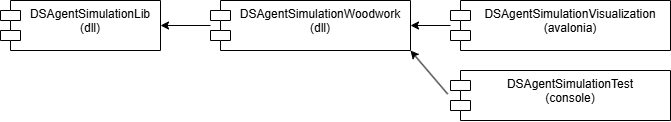

The diagram above was exported from draw.io. Its source (the exported page's mxGraphModel, read from the mxfile embedded in the PNG):
<mxGraphModel dx="983" dy="517" grid="1" gridSize="10" guides="1" tooltips="1" connect="1" arrows="1" fold="1" page="1" pageScale="1" pageWidth="827" pageHeight="1169" math="0" shadow="0">
  <root>
    <mxCell id="0" />
    <mxCell id="1" parent="0" />
    <mxCell id="13n8F_4z8-tzUvbTYzl7-1" value="DSAgent&lt;span style=&quot;background-color: transparent; color: light-dark(rgb(0, 0, 0), rgb(255, 255, 255));&quot;&gt;SimulationLib&lt;/span&gt;&lt;div&gt;&lt;div&gt;(dll)&lt;/div&gt;&lt;/div&gt;" style="shape=module;align=left;spacingLeft=20;align=center;verticalAlign=top;whiteSpace=wrap;html=1;" vertex="1" parent="1">
      <mxGeometry x="80" y="360" width="160" height="50" as="geometry" />
    </mxCell>
    <mxCell id="13n8F_4z8-tzUvbTYzl7-2" style="edgeStyle=orthogonalEdgeStyle;rounded=0;orthogonalLoop=1;jettySize=auto;html=1;" edge="1" parent="1" source="13n8F_4z8-tzUvbTYzl7-3" target="13n8F_4z8-tzUvbTYzl7-1">
      <mxGeometry relative="1" as="geometry" />
    </mxCell>
    <mxCell id="13n8F_4z8-tzUvbTYzl7-3" value="DSAgent&lt;span style=&quot;background-color: transparent; color: light-dark(rgb(0, 0, 0), rgb(255, 255, 255));&quot;&gt;SimulationWoodw&lt;/span&gt;&lt;span style=&quot;background-color: transparent; color: light-dark(rgb(0, 0, 0), rgb(255, 255, 255));&quot;&gt;ork&lt;/span&gt;&lt;div&gt;&lt;div&gt;&lt;div&gt;(dll&lt;span style=&quot;background-color: transparent; color: light-dark(rgb(0, 0, 0), rgb(255, 255, 255));&quot;&gt;)&lt;/span&gt;&lt;/div&gt;&lt;/div&gt;&lt;/div&gt;" style="shape=module;align=left;spacingLeft=20;align=center;verticalAlign=top;whiteSpace=wrap;html=1;" vertex="1" parent="1">
      <mxGeometry x="290" y="360" width="200" height="50" as="geometry" />
    </mxCell>
    <mxCell id="13n8F_4z8-tzUvbTYzl7-4" style="edgeStyle=orthogonalEdgeStyle;rounded=0;orthogonalLoop=1;jettySize=auto;html=1;" edge="1" parent="1" source="13n8F_4z8-tzUvbTYzl7-5" target="13n8F_4z8-tzUvbTYzl7-3">
      <mxGeometry relative="1" as="geometry" />
    </mxCell>
    <mxCell id="13n8F_4z8-tzUvbTYzl7-5" value="DSAgentSimulationVisualization&lt;div&gt;&lt;div&gt;(avalonia)&lt;/div&gt;&lt;/div&gt;" style="shape=module;align=left;spacingLeft=20;align=center;verticalAlign=top;whiteSpace=wrap;html=1;" vertex="1" parent="1">
      <mxGeometry x="530" y="360" width="220" height="50" as="geometry" />
    </mxCell>
    <mxCell id="13n8F_4z8-tzUvbTYzl7-6" value="DSAgentSimulationTest&lt;div&gt;(console&lt;span style=&quot;background-color: transparent; color: light-dark(rgb(0, 0, 0), rgb(255, 255, 255));&quot;&gt;)&lt;/span&gt;&lt;/div&gt;" style="shape=module;align=left;spacingLeft=20;align=center;verticalAlign=top;whiteSpace=wrap;html=1;" vertex="1" parent="1">
      <mxGeometry x="530" y="430" width="220" height="50" as="geometry" />
    </mxCell>
    <mxCell id="13n8F_4z8-tzUvbTYzl7-8" value="" style="endArrow=classic;html=1;rounded=0;exitX=-0.013;exitY=0.47;exitDx=0;exitDy=0;exitPerimeter=0;entryX=1;entryY=1;entryDx=0;entryDy=0;" edge="1" parent="1" source="13n8F_4z8-tzUvbTYzl7-6" target="13n8F_4z8-tzUvbTYzl7-3">
      <mxGeometry width="50" height="50" relative="1" as="geometry">
        <mxPoint x="440" y="440" as="sourcePoint" />
        <mxPoint x="490" y="390" as="targetPoint" />
      </mxGeometry>
    </mxCell>
  </root>
</mxGraphModel>